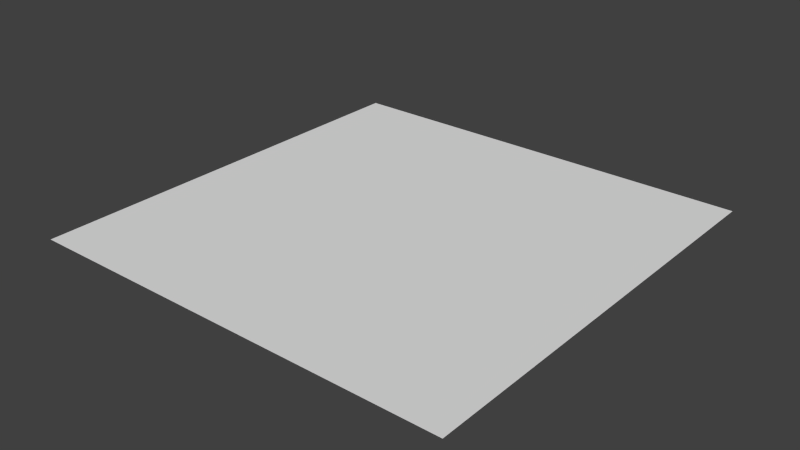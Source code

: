 # Source: plane_generic.blend  (saved by Blender 2.72.0; exported with 4.5.12 LTS)
import bpy
from mathutils import Matrix  # noqa: F401  (used for matrix-valued properties, if any)

bpy.ops.wm.read_factory_settings(use_empty=True)
scene = bpy.context.scene
scene.name = 'Scene'

# ---- collections
col_collection_1 = bpy.data.collections.new('Collection 1'); scene.collection.children.link(col_collection_1)

# ---- world
world_world = bpy.data.worlds.new('World'); scene.world = world_world
world_world.color = (0.05088, 0.05088, 0.05088)
world_world.use_sun_shadow = False
world_world.sun_shadow_jitter_overblur = 0.0
world_world.cycles.sampling_method = 'MANUAL'
world_world.cycles.sample_map_resolution = 256

# ---- meshes
me_plane = bpy.data.meshes.new('Plane')
me_plane.from_pydata([(-0.175, -0.175, 0.0), (0.175, -0.175, 0.0), (-0.175, 0.175, 0.0), (0.175, 0.175, 0.0)], [], [(0, 1, 3, 2)])
_uv = me_plane.uv_layers.new(name='UVMap')
_uv.uv.foreach_set('vector', [0.0, 0.0, 1.0, 0.0, 1.0, 1.0, 0.0, 1.0])
me_plane.use_remesh_preserve_volume = False
me_plane.use_remesh_preserve_attributes = False
me_plane.use_mirror_vertex_groups = False
me_plane.update()

# ---- objects
ob_plane = bpy.data.objects.new('Plane', me_plane)

# ---- transforms, parenting, visibility, modifiers, constraints
ob_plane.location = (0.0, 0.0, 0.0)
ob_plane.lineart.crease_threshold = 0.0

# ---- collection membership
col_collection_1.objects.link(ob_plane)

# ---- scene / render settings (as saved in the file)
scene.frame_start = 1; scene.frame_end = 250; scene.frame_set(1)
scene.render.engine = 'BLENDER_EEVEE_NEXT'
scene.render.resolution_percentage = 50
scene.render.dither_intensity = 0.0
scene.cycles.use_denoising = False
scene.cycles.samples = 10
scene.cycles.sampling_pattern = 'TABULATED_SOBOL'
scene.cycles.light_sampling_threshold = 0.0
scene.cycles.use_adaptive_sampling = False
scene.cycles.use_light_tree = False
scene.cycles.blur_glossy = 0.0
scene.cycles.pixel_filter_type = 'GAUSSIAN'
scene.cycles.sample_clamp_indirect = 0.0
scene.view_settings.view_transform = 'Standard'
bpy.context.view_layer.update()

# ---- added for rendering (the .blend has no active camera and no usable light): camera, sun
cam_auto = bpy.data.cameras.new('AutoCamera')
cam_auto.lens = 50.0
cam_auto.sensor_width = 36.0
cam_auto.clip_end = 1000.0
ob_auto_camera = bpy.data.objects.new('AutoCamera', cam_auto)
scene.collection.objects.link(ob_auto_camera)
ob_auto_camera.location = (0.457963, -0.549555, 0.36637)
ob_auto_camera.rotation_euler = (1.09748, -7.21219e-08, 0.694738)
scene.camera = ob_auto_camera
light_auto_sun = bpy.data.lights.new('AutoSun', 'SUN')
light_auto_sun.energy = 3.0
light_auto_sun.angle = 0.0523599
ob_auto_sun = bpy.data.objects.new('AutoSun', light_auto_sun)
scene.collection.objects.link(ob_auto_sun)
ob_auto_sun.rotation_euler = (0.872665, 0.174533, 0.523599)
bpy.context.view_layer.update()

